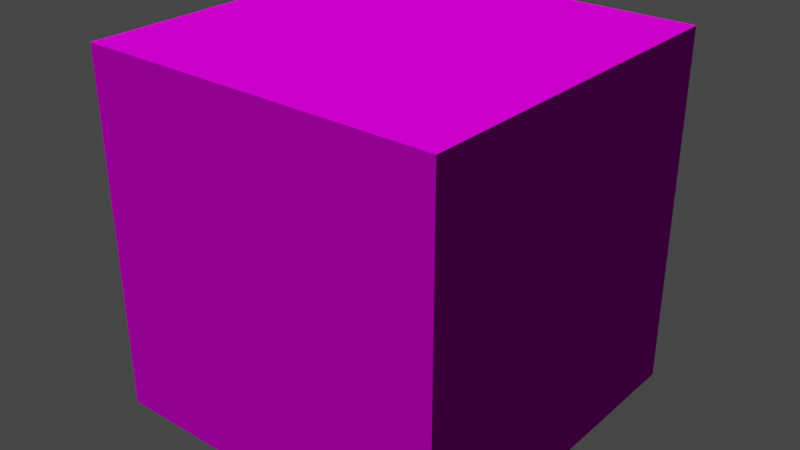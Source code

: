 # Source: castle_interior_wall.blend  (saved by Blender 3.1.7; exported with 4.5.12 LTS)
import bpy
from mathutils import Matrix  # noqa: F401  (used for matrix-valued properties, if any)

bpy.ops.wm.read_factory_settings(use_empty=True)
scene = bpy.context.scene
scene.name = 'Scene'

# ---- collections
col_collection = bpy.data.collections.new('Collection'); scene.collection.children.link(col_collection)

# ---- images (referenced by path relative to the original .blend; pixels are not part of the script)
import os
ASSET_DIR = os.environ.get("B2B_ASSET_DIR", "")  # directory of the original .blend (textures are referenced by path, not embedded)
HERE = os.path.dirname(os.path.abspath(__file__))  # packed textures are extracted next to this script under _unpacked/

def load_image(name, relpath, width, height, colorspace="sRGB"):
    """Load a texture the original file referenced (path relative to the .blend, or extracted next to this script)."""
    p = next((c for c in (os.path.join(HERE, relpath), os.path.join(ASSET_DIR, relpath)) if relpath and os.path.exists(c)), "")
    if p:
        img = bpy.data.images.load(p, check_existing=True)
        img.name = name
    else:  # same state as the original file: an image datablock whose file is absent (Cycles renders it pink)
        img = bpy.data.images.new(name, width, height)
        img.source = "FILE"
        img.filepath = "//" + (relpath or name)
    img.colorspace_settings.name = colorspace
    return img
img_castle_interior_wall_albedo = load_image('castle_interior_wall_albedo', 'castle_interior_wall_albedo.png', 1024, 1024, 'sRGB')
img_castle_interior_wall_normal_map_png = load_image('castle_interior_wall_normal_map.png', 'castle_interior_wall_normal_map.png', 1024, 1024, 'sRGB')

# ---- materials (node trees are filled in below, after node groups)
mat_castle_interior_wall = bpy.data.materials.new('castle_interior_wall')
mat_castle_interior_wall.alpha_threshold = 0.0
mat_castle_interior_wall.use_transparent_shadow = False
mat_castle_interior_wall.line_color = (0.0, 0.0, 0.0, 1.0)

# ---- material node trees
mat_castle_interior_wall.use_nodes = True; mat_castle_interior_wall.node_tree.nodes.clear()
_N = mat_castle_interior_wall.node_tree.nodes; _L = mat_castle_interior_wall.node_tree.links
n0 = _N.new('ShaderNodeOutputMaterial'); n0.name = 'Material Output'; n0.location = (300, 300)
n1 = _N.new('ShaderNodeBsdfPrincipled'); n1.name = 'Principled BSDF'; n1.location = (10, 300)
n1.distribution = 'GGX'
n1.subsurface_method = 'RANDOM_WALK_SKIN'
n1.inputs[2].default_value = 0.8819
n1.inputs[3].default_value = 1.45
n1.inputs[13].default_value = 0.0
n1.inputs[27].default_value = (0.0, 0.0, 0.0, 1.0)
n1.inputs[28].default_value = 1.0
n2 = _N.new('ShaderNodeTexImage'); n2.name = 'Image Texture'; n2.location = (-280, 280)
n2.image = img_castle_interior_wall_albedo
n2.interpolation = 'Closest'
n3 = _N.new('ShaderNodeNormalMap'); n3.name = 'Normal Map'; n3.location = (-190, -160)
n4 = _N.new('ShaderNodeTexImage'); n4.name = 'Image Texture.001'; n4.location = (-480, -200)
n4.image = img_castle_interior_wall_normal_map_png
_L.new(n1.outputs[0], n0.inputs[0])
_L.new(n2.outputs[0], n1.inputs[0])
_L.new(n3.outputs[0], n1.inputs[5])
_L.new(n4.outputs[0], n3.inputs[1])
n0.is_active_output = True

# ---- world
world_world = bpy.data.worlds.new('World'); scene.world = world_world
world_world.use_nodes = True; world_world.node_tree.nodes.clear()
_N = world_world.node_tree.nodes; _L = world_world.node_tree.links
n0 = _N.new('ShaderNodeOutputWorld'); n0.name = 'World Output'; n0.location = (300, 300)
n1 = _N.new('ShaderNodeBackground'); n1.name = 'Background'; n1.location = (10, 300)
n1.inputs[0].default_value = (0.05088, 0.05088, 0.05088, 1.0)
_L.new(n1.outputs[0], n0.inputs[0])
n0.is_active_output = True
world_world.color = (0.05088, 0.05088, 0.05088)
world_world.use_sun_shadow = False
world_world.sun_shadow_jitter_overblur = 0.0

# ---- meshes
me_cube = bpy.data.meshes.new('Cube')
me_cube.from_pydata([(1.0, 1.0, 1.0), (1.0, 1.0, -1.0), (1.0, -1.0, 1.0), (1.0, -1.0, -1.0), (-1.0, 1.0, 1.0), (-1.0, 1.0, -1.0), (-1.0, -1.0, 1.0), (-1.0, -1.0, -1.0)], [], [(0, 4, 6, 2), (3, 2, 6, 7), (7, 6, 4, 5), (5, 1, 3, 7), (1, 0, 2, 3), (5, 4, 0, 1)])
_uv = me_cube.uv_layers.new(name='UVMap')
_uv.uv.foreach_set('vector', [0.3242, 1.0, 0.0, 1.0, 0.0, 0.6758, 0.3242, 0.6758, 0.3242, 0.6758, 0.3242, 1.0, 0.0, 1.0, 0.0, 0.6758, 0.0, 0.6758, 0.0, 1.0, 0.3242, 1.0, 0.3242, 0.6758, 0.0, 1.0, 0.3242, 1.0, 0.3242, 0.6758, 0.0, 0.6758, 0.3242, 0.6758, 0.3242, 1.0, 0.0, 1.0, 0.0, 0.6758, 0.0, 0.6758, 0.0, 1.0, 0.3242, 1.0, 0.3242, 0.6758])
me_cube.materials.append(mat_castle_interior_wall)
me_cube.use_remesh_preserve_volume = False
me_cube.use_remesh_preserve_attributes = False
me_cube.use_mirror_vertex_groups = False
me_cube.update()

# ---- objects
ob_wall = bpy.data.objects.new('wall', me_cube)

# ---- transforms, parenting, visibility, modifiers, constraints
ob_wall.location = (0.0, 0.0, 0.0)
ob_wall.lock_rotations_4d = False
ob_wall.empty_display_type = 'ARROWS'
ob_wall.lineart.crease_threshold = 0.0

# ---- collection membership
col_collection.objects.link(ob_wall)

# ---- scene / render settings (as saved in the file)
scene.frame_start = 1; scene.frame_end = 250; scene.frame_set(1)
scene.render.engine = 'BLENDER_EEVEE_NEXT'
scene.cycles.sampling_pattern = 'TABULATED_SOBOL'
scene.cycles.use_light_tree = False
scene.view_settings.view_transform = 'Filmic'
bpy.context.view_layer.update()

# ---- added for rendering (the .blend has no active camera and no usable light): camera, sun
cam_auto = bpy.data.cameras.new('AutoCamera')
cam_auto.lens = 50.0
cam_auto.sensor_width = 36.0
cam_auto.clip_end = 1000.0
ob_auto_camera = bpy.data.objects.new('AutoCamera', cam_auto)
scene.collection.objects.link(ob_auto_camera)
ob_auto_camera.location = (3.20507, -3.84609, 2.56406)
ob_auto_camera.rotation_euler = (1.09748, -7.21219e-08, 0.694738)
scene.camera = ob_auto_camera
light_auto_sun = bpy.data.lights.new('AutoSun', 'SUN')
light_auto_sun.energy = 3.0
light_auto_sun.angle = 0.0523599
ob_auto_sun = bpy.data.objects.new('AutoSun', light_auto_sun)
scene.collection.objects.link(ob_auto_sun)
ob_auto_sun.rotation_euler = (0.872665, 0.174533, 0.523599)
bpy.context.view_layer.update()
